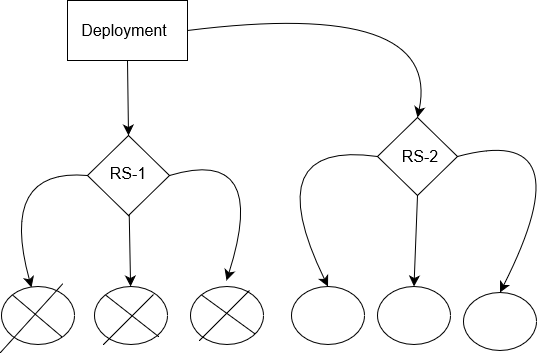

The diagram above was exported from draw.io. Its source (the exported page's mxGraphModel, read from the mxfile embedded in the PNG):
<mxGraphModel dx="938" dy="1077" grid="0" gridSize="10" guides="1" tooltips="1" connect="1" arrows="1" fold="1" page="0" pageScale="1" pageWidth="850" pageHeight="1100" math="0" shadow="0">
  <root>
    <mxCell id="0" />
    <mxCell id="1" parent="0" />
    <mxCell id="9CNwQTB9NNSFRGmtYjje-16" style="edgeStyle=none;curved=1;rounded=0;orthogonalLoop=1;jettySize=auto;html=1;exitX=0.5;exitY=1;exitDx=0;exitDy=0;entryX=0.5;entryY=0;entryDx=0;entryDy=0;fontSize=12;startSize=8;endSize=8;" edge="1" parent="1" source="9CNwQTB9NNSFRGmtYjje-1" target="9CNwQTB9NNSFRGmtYjje-2">
      <mxGeometry relative="1" as="geometry" />
    </mxCell>
    <mxCell id="9CNwQTB9NNSFRGmtYjje-34" style="edgeStyle=none;curved=1;rounded=0;orthogonalLoop=1;jettySize=auto;html=1;exitX=1;exitY=0.5;exitDx=0;exitDy=0;entryX=0.5;entryY=0;entryDx=0;entryDy=0;fontSize=12;startSize=8;endSize=8;" edge="1" parent="1" source="9CNwQTB9NNSFRGmtYjje-1" target="9CNwQTB9NNSFRGmtYjje-7">
      <mxGeometry relative="1" as="geometry">
        <Array as="points">
          <mxPoint x="357" y="-107" />
        </Array>
      </mxGeometry>
    </mxCell>
    <mxCell id="9CNwQTB9NNSFRGmtYjje-1" value="" style="rounded=0;whiteSpace=wrap;html=1;" vertex="1" parent="1">
      <mxGeometry x="-18" y="-105" width="120" height="60" as="geometry" />
    </mxCell>
    <mxCell id="9CNwQTB9NNSFRGmtYjje-19" style="edgeStyle=none;curved=1;rounded=0;orthogonalLoop=1;jettySize=auto;html=1;exitX=0;exitY=0.5;exitDx=0;exitDy=0;fontSize=12;startSize=8;endSize=8;entryX=0.411;entryY=0.017;entryDx=0;entryDy=0;entryPerimeter=0;" edge="1" parent="1" source="9CNwQTB9NNSFRGmtYjje-2" target="9CNwQTB9NNSFRGmtYjje-3">
      <mxGeometry relative="1" as="geometry">
        <mxPoint x="-73" y="70" as="targetPoint" />
        <Array as="points">
          <mxPoint x="-87" y="62" />
        </Array>
      </mxGeometry>
    </mxCell>
    <mxCell id="9CNwQTB9NNSFRGmtYjje-20" value="" style="edgeStyle=none;curved=1;rounded=0;orthogonalLoop=1;jettySize=auto;html=1;fontSize=12;startSize=8;endSize=8;" edge="1" parent="1" source="9CNwQTB9NNSFRGmtYjje-2" target="9CNwQTB9NNSFRGmtYjje-12">
      <mxGeometry relative="1" as="geometry" />
    </mxCell>
    <mxCell id="9CNwQTB9NNSFRGmtYjje-2" value="" style="rhombus;whiteSpace=wrap;html=1;" vertex="1" parent="1">
      <mxGeometry x="2" y="30" width="82" height="80" as="geometry" />
    </mxCell>
    <mxCell id="9CNwQTB9NNSFRGmtYjje-3" value="" style="ellipse;whiteSpace=wrap;html=1;" vertex="1" parent="1">
      <mxGeometry x="-84" y="181" width="73" height="58" as="geometry" />
    </mxCell>
    <mxCell id="9CNwQTB9NNSFRGmtYjje-23" style="edgeStyle=none;curved=1;rounded=0;orthogonalLoop=1;jettySize=auto;html=1;exitX=0.5;exitY=1;exitDx=0;exitDy=0;entryX=0.5;entryY=0;entryDx=0;entryDy=0;fontSize=12;startSize=8;endSize=8;" edge="1" parent="1" source="9CNwQTB9NNSFRGmtYjje-7" target="9CNwQTB9NNSFRGmtYjje-10">
      <mxGeometry relative="1" as="geometry" />
    </mxCell>
    <mxCell id="9CNwQTB9NNSFRGmtYjje-24" style="edgeStyle=none;curved=1;rounded=0;orthogonalLoop=1;jettySize=auto;html=1;exitX=0;exitY=0.5;exitDx=0;exitDy=0;entryX=0.5;entryY=0;entryDx=0;entryDy=0;fontSize=12;startSize=8;endSize=8;" edge="1" parent="1" source="9CNwQTB9NNSFRGmtYjje-7" target="9CNwQTB9NNSFRGmtYjje-8">
      <mxGeometry relative="1" as="geometry">
        <Array as="points">
          <mxPoint x="171" y="34" />
        </Array>
      </mxGeometry>
    </mxCell>
    <mxCell id="9CNwQTB9NNSFRGmtYjje-25" style="edgeStyle=none;curved=1;rounded=0;orthogonalLoop=1;jettySize=auto;html=1;exitX=1;exitY=0.5;exitDx=0;exitDy=0;entryX=0.5;entryY=0;entryDx=0;entryDy=0;fontSize=12;startSize=8;endSize=8;" edge="1" parent="1" source="9CNwQTB9NNSFRGmtYjje-7" target="9CNwQTB9NNSFRGmtYjje-9">
      <mxGeometry relative="1" as="geometry">
        <Array as="points">
          <mxPoint x="501" y="16" />
        </Array>
      </mxGeometry>
    </mxCell>
    <mxCell id="9CNwQTB9NNSFRGmtYjje-7" value="" style="rhombus;whiteSpace=wrap;html=1;" vertex="1" parent="1">
      <mxGeometry x="292" y="12" width="80" height="78" as="geometry" />
    </mxCell>
    <mxCell id="9CNwQTB9NNSFRGmtYjje-8" value="" style="ellipse;whiteSpace=wrap;html=1;" vertex="1" parent="1">
      <mxGeometry x="206" y="181" width="73" height="58" as="geometry" />
    </mxCell>
    <mxCell id="9CNwQTB9NNSFRGmtYjje-9" value="" style="ellipse;whiteSpace=wrap;html=1;" vertex="1" parent="1">
      <mxGeometry x="378" y="187" width="73" height="58" as="geometry" />
    </mxCell>
    <mxCell id="9CNwQTB9NNSFRGmtYjje-10" value="" style="ellipse;whiteSpace=wrap;html=1;" vertex="1" parent="1">
      <mxGeometry x="292" y="181" width="73" height="58" as="geometry" />
    </mxCell>
    <mxCell id="9CNwQTB9NNSFRGmtYjje-11" value="" style="ellipse;whiteSpace=wrap;html=1;" vertex="1" parent="1">
      <mxGeometry x="105" y="181" width="73" height="58" as="geometry" />
    </mxCell>
    <mxCell id="9CNwQTB9NNSFRGmtYjje-12" value="" style="ellipse;whiteSpace=wrap;html=1;" vertex="1" parent="1">
      <mxGeometry x="9" y="181" width="73" height="58" as="geometry" />
    </mxCell>
    <mxCell id="9CNwQTB9NNSFRGmtYjje-14" value="RS-1" style="text;html=1;align=center;verticalAlign=middle;whiteSpace=wrap;rounded=0;fontSize=16;" vertex="1" parent="1">
      <mxGeometry x="13" y="53" width="60" height="30" as="geometry" />
    </mxCell>
    <mxCell id="9CNwQTB9NNSFRGmtYjje-15" value="RS-2" style="text;html=1;align=center;verticalAlign=middle;whiteSpace=wrap;rounded=0;fontSize=16;" vertex="1" parent="1">
      <mxGeometry x="305" y="36" width="60" height="30" as="geometry" />
    </mxCell>
    <mxCell id="9CNwQTB9NNSFRGmtYjje-21" style="edgeStyle=none;curved=1;rounded=0;orthogonalLoop=1;jettySize=auto;html=1;exitX=1;exitY=0.5;exitDx=0;exitDy=0;entryX=0.493;entryY=-0.103;entryDx=0;entryDy=0;entryPerimeter=0;fontSize=12;startSize=8;endSize=8;" edge="1" parent="1" source="9CNwQTB9NNSFRGmtYjje-2" target="9CNwQTB9NNSFRGmtYjje-11">
      <mxGeometry relative="1" as="geometry">
        <Array as="points">
          <mxPoint x="184" y="40" />
        </Array>
      </mxGeometry>
    </mxCell>
    <mxCell id="9CNwQTB9NNSFRGmtYjje-27" value="" style="endArrow=none;html=1;rounded=0;fontSize=12;startSize=8;endSize=8;curved=1;" edge="1" parent="1">
      <mxGeometry width="50" height="50" relative="1" as="geometry">
        <mxPoint x="-85" y="247" as="sourcePoint" />
        <mxPoint x="-22.5" y="178" as="targetPoint" />
      </mxGeometry>
    </mxCell>
    <mxCell id="9CNwQTB9NNSFRGmtYjje-28" value="" style="endArrow=none;html=1;rounded=0;fontSize=12;startSize=8;endSize=8;curved=1;" edge="1" parent="1">
      <mxGeometry width="50" height="50" relative="1" as="geometry">
        <mxPoint x="18" y="239" as="sourcePoint" />
        <mxPoint x="68" y="189" as="targetPoint" />
      </mxGeometry>
    </mxCell>
    <mxCell id="9CNwQTB9NNSFRGmtYjje-29" value="" style="endArrow=none;html=1;rounded=0;fontSize=12;startSize=8;endSize=8;curved=1;" edge="1" parent="1">
      <mxGeometry width="50" height="50" relative="1" as="geometry">
        <mxPoint x="114" y="235" as="sourcePoint" />
        <mxPoint x="164" y="185" as="targetPoint" />
      </mxGeometry>
    </mxCell>
    <mxCell id="9CNwQTB9NNSFRGmtYjje-33" value="Deployment" style="text;html=1;align=center;verticalAlign=middle;whiteSpace=wrap;rounded=0;fontSize=16;" vertex="1" parent="1">
      <mxGeometry x="9" y="-90" width="60" height="30" as="geometry" />
    </mxCell>
    <mxCell id="9CNwQTB9NNSFRGmtYjje-35" value="" style="endArrow=none;html=1;rounded=0;fontSize=12;startSize=8;endSize=8;curved=1;entryX=0;entryY=0;entryDx=0;entryDy=0;" edge="1" parent="1" target="9CNwQTB9NNSFRGmtYjje-11">
      <mxGeometry width="50" height="50" relative="1" as="geometry">
        <mxPoint x="169" y="228" as="sourcePoint" />
        <mxPoint x="219" y="178" as="targetPoint" />
      </mxGeometry>
    </mxCell>
    <mxCell id="9CNwQTB9NNSFRGmtYjje-36" value="" style="endArrow=none;html=1;rounded=0;fontSize=12;startSize=8;endSize=8;curved=1;entryX=0;entryY=0;entryDx=0;entryDy=0;" edge="1" parent="1" target="9CNwQTB9NNSFRGmtYjje-12">
      <mxGeometry width="50" height="50" relative="1" as="geometry">
        <mxPoint x="73" y="231" as="sourcePoint" />
        <mxPoint x="123" y="181" as="targetPoint" />
      </mxGeometry>
    </mxCell>
    <mxCell id="9CNwQTB9NNSFRGmtYjje-37" value="" style="endArrow=none;html=1;rounded=0;fontSize=12;startSize=8;endSize=8;curved=1;entryX=0;entryY=0;entryDx=0;entryDy=0;" edge="1" parent="1" target="9CNwQTB9NNSFRGmtYjje-3">
      <mxGeometry width="50" height="50" relative="1" as="geometry">
        <mxPoint x="-24" y="231" as="sourcePoint" />
        <mxPoint x="26" y="181" as="targetPoint" />
      </mxGeometry>
    </mxCell>
  </root>
</mxGraphModel>